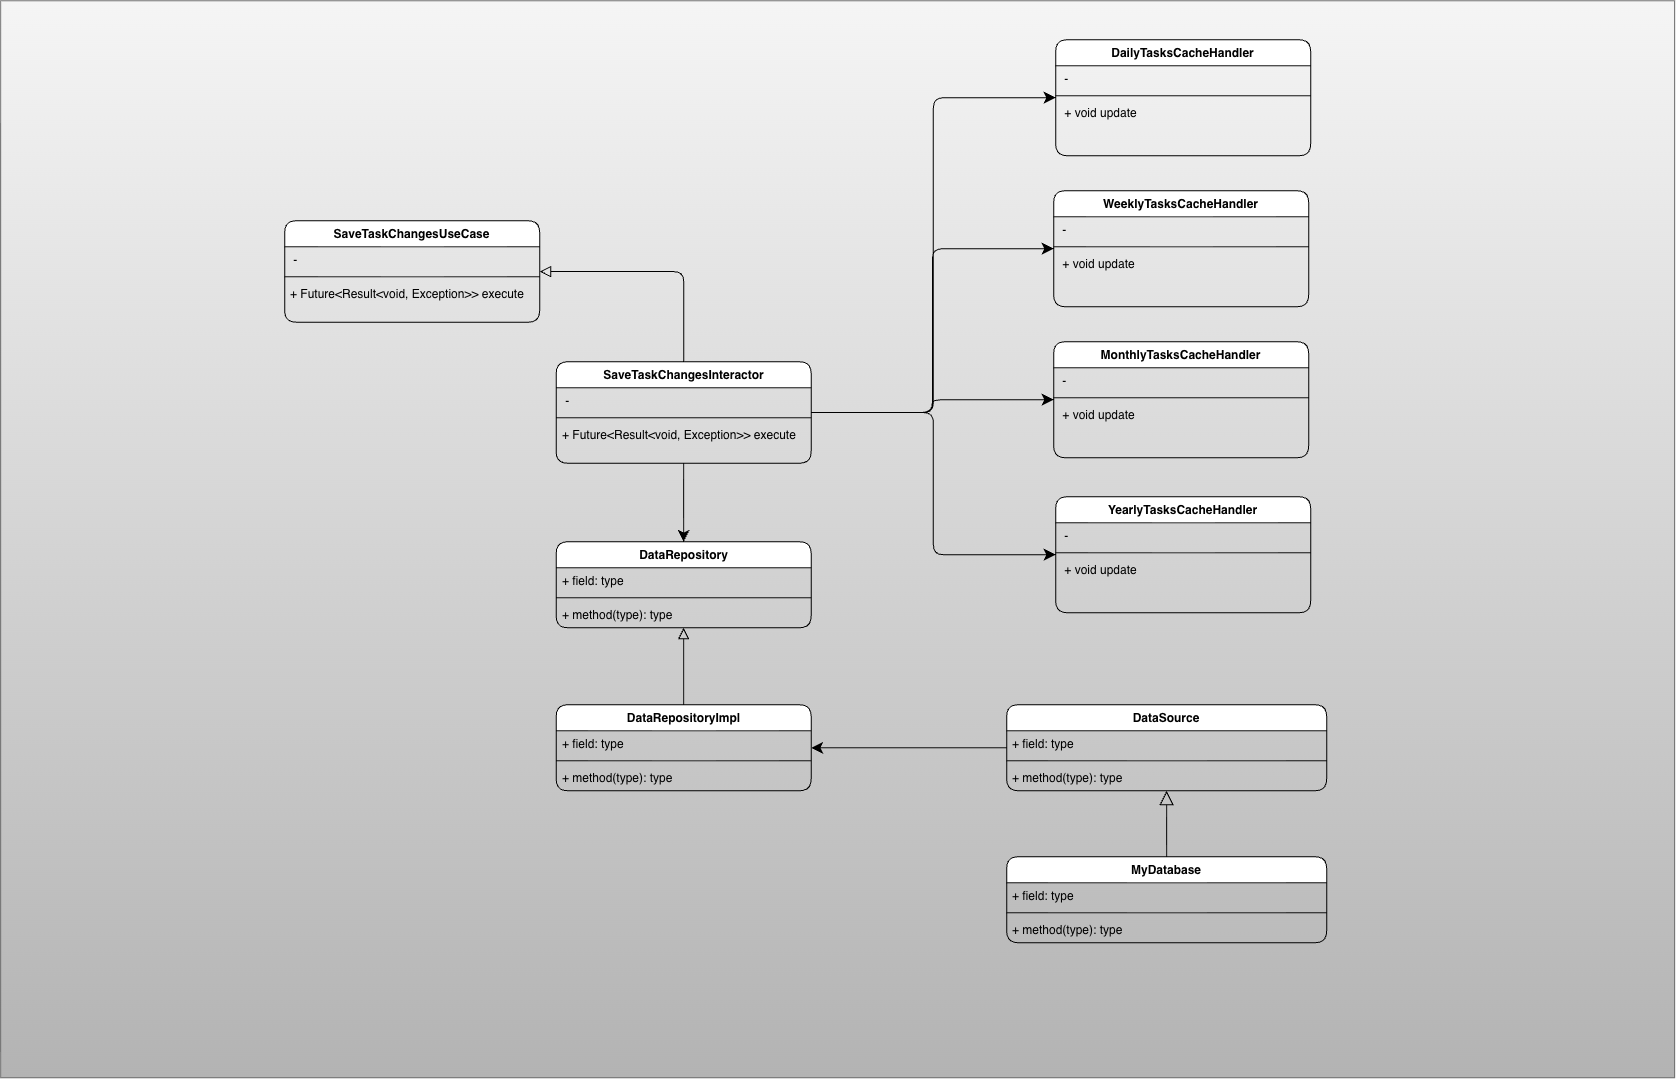

The diagram above was exported from draw.io. Its source (the exported page's mxGraphModel, read from the mxfile embedded in the PNG):
<mxGraphModel dx="1643" dy="720" grid="0" gridSize="10" guides="1" tooltips="1" connect="1" arrows="1" fold="1" page="1" pageScale="1" pageWidth="827" pageHeight="1169" math="0" shadow="0">
  <root>
    <mxCell id="0" />
    <mxCell id="1" parent="0" />
    <mxCell id="I8Be7fJF6gV_6OjMglre-1" parent="1" style="rounded=0;whiteSpace=wrap;html=1;fillColor=#f5f5f5;gradientColor=#b3b3b3;strokeColor=#666666;" value="" vertex="1">
      <mxGeometry height="1077" width="1674" x="-673" y="24" as="geometry" />
    </mxCell>
    <mxCell id="D2XCtAoIN2FCFRAyG-NW-1" edge="1" parent="1" source="De_mo3aa54Laza1ABHwF-1" style="edgeStyle=orthogonalEdgeStyle;shape=connector;rounded=1;orthogonalLoop=1;jettySize=auto;html=1;entryX=0.5;entryY=0;entryDx=0;entryDy=0;strokeColor=default;align=center;verticalAlign=middle;fontFamily=Helvetica;fontSize=11;fontColor=default;labelBackgroundColor=default;startSize=9;endArrow=classic;endSize=9;curved=0;" target="De_mo3aa54Laza1ABHwF-10">
      <mxGeometry relative="1" as="geometry" />
    </mxCell>
    <mxCell id="l-UT55fzen4-ngeyQMOr-5" edge="1" parent="1" source="De_mo3aa54Laza1ABHwF-1" style="edgeStyle=orthogonalEdgeStyle;shape=connector;rounded=1;orthogonalLoop=1;jettySize=auto;html=1;entryX=1;entryY=0.5;entryDx=0;entryDy=0;strokeColor=default;align=center;verticalAlign=middle;fontFamily=Helvetica;fontSize=11;fontColor=default;labelBackgroundColor=default;startSize=9;endArrow=block;endSize=9;endFill=0;curved=0;exitX=0.5;exitY=0;exitDx=0;exitDy=0;" target="l-UT55fzen4-ngeyQMOr-1">
      <mxGeometry relative="1" as="geometry" />
    </mxCell>
    <mxCell id="Nr6OsApY06Pf-ozse2eg-10" edge="1" parent="1" source="De_mo3aa54Laza1ABHwF-1" style="edgeStyle=orthogonalEdgeStyle;shape=connector;curved=0;rounded=1;orthogonalLoop=1;jettySize=auto;html=1;entryX=0;entryY=0.5;entryDx=0;entryDy=0;strokeColor=default;align=center;verticalAlign=middle;fontFamily=Helvetica;fontSize=11;fontColor=default;labelBackgroundColor=default;startSize=9;endArrow=classic;endSize=9;" target="Nr6OsApY06Pf-ozse2eg-6">
      <mxGeometry relative="1" as="geometry" />
    </mxCell>
    <mxCell id="Nr6OsApY06Pf-ozse2eg-23" edge="1" parent="1" source="De_mo3aa54Laza1ABHwF-1" style="edgeStyle=orthogonalEdgeStyle;shape=connector;curved=0;rounded=1;orthogonalLoop=1;jettySize=auto;html=1;entryX=0;entryY=0.5;entryDx=0;entryDy=0;strokeColor=default;align=center;verticalAlign=middle;fontFamily=Helvetica;fontSize=11;fontColor=default;labelBackgroundColor=default;startSize=9;endArrow=classic;endSize=9;" target="Nr6OsApY06Pf-ozse2eg-19">
      <mxGeometry relative="1" as="geometry" />
    </mxCell>
    <mxCell id="Nr6OsApY06Pf-ozse2eg-24" edge="1" parent="1" source="De_mo3aa54Laza1ABHwF-1" style="edgeStyle=orthogonalEdgeStyle;shape=connector;curved=0;rounded=1;orthogonalLoop=1;jettySize=auto;html=1;exitX=1;exitY=0.5;exitDx=0;exitDy=0;entryX=0;entryY=0.5;entryDx=0;entryDy=0;strokeColor=default;align=center;verticalAlign=middle;fontFamily=Helvetica;fontSize=11;fontColor=default;labelBackgroundColor=default;startSize=9;endArrow=classic;endSize=9;" target="Nr6OsApY06Pf-ozse2eg-15">
      <mxGeometry relative="1" as="geometry" />
    </mxCell>
    <mxCell id="Nr6OsApY06Pf-ozse2eg-25" edge="1" parent="1" source="De_mo3aa54Laza1ABHwF-1" style="edgeStyle=orthogonalEdgeStyle;shape=connector;curved=0;rounded=1;orthogonalLoop=1;jettySize=auto;html=1;entryX=0;entryY=0.5;entryDx=0;entryDy=0;strokeColor=default;align=center;verticalAlign=middle;fontFamily=Helvetica;fontSize=11;fontColor=default;labelBackgroundColor=default;startSize=9;endArrow=classic;endSize=9;" target="Nr6OsApY06Pf-ozse2eg-11">
      <mxGeometry relative="1" as="geometry" />
    </mxCell>
    <mxCell id="De_mo3aa54Laza1ABHwF-1" parent="1" style="swimlane;fontStyle=1;align=center;verticalAlign=top;childLayout=stackLayout;horizontal=1;startSize=26;horizontalStack=0;resizeParent=1;resizeParentMax=0;resizeLast=0;collapsible=1;marginBottom=0;whiteSpace=wrap;html=1;rounded=1;" value="SaveTaskChangesInteractor" vertex="1">
      <mxGeometry height="101.5" width="255" x="-117.5" y="385" as="geometry" />
    </mxCell>
    <mxCell id="De_mo3aa54Laza1ABHwF-2" parent="De_mo3aa54Laza1ABHwF-1" style="text;strokeColor=none;fillColor=none;align=left;verticalAlign=top;spacingLeft=4;spacingRight=4;overflow=hidden;rotatable=0;points=[[0,0.5],[1,0.5]];portConstraint=eastwest;whiteSpace=wrap;html=1;rounded=1;" value="&amp;nbsp;-&amp;nbsp;" vertex="1">
      <mxGeometry height="26" width="255" y="26" as="geometry" />
    </mxCell>
    <mxCell id="De_mo3aa54Laza1ABHwF-3" parent="De_mo3aa54Laza1ABHwF-1" style="line;strokeWidth=1;fillColor=none;align=left;verticalAlign=middle;spacingTop=-1;spacingLeft=3;spacingRight=3;rotatable=0;labelPosition=right;points=[];portConstraint=eastwest;strokeColor=inherit;rounded=1;" value="" vertex="1">
      <mxGeometry height="8" width="255" y="52" as="geometry" />
    </mxCell>
    <mxCell id="De_mo3aa54Laza1ABHwF-4" parent="De_mo3aa54Laza1ABHwF-1" style="text;strokeColor=none;fillColor=none;align=left;verticalAlign=top;spacingLeft=4;spacingRight=4;overflow=hidden;rotatable=0;points=[[0,0.5],[1,0.5]];portConstraint=eastwest;whiteSpace=wrap;html=1;rounded=1;" value="+ Future&amp;lt;Result&amp;lt;void, Exception&amp;gt;&amp;gt; execute" vertex="1">
      <mxGeometry height="41.5" width="255" y="60" as="geometry" />
    </mxCell>
    <mxCell id="De_mo3aa54Laza1ABHwF-10" parent="1" style="swimlane;fontStyle=1;align=center;verticalAlign=top;childLayout=stackLayout;horizontal=1;startSize=26;horizontalStack=0;resizeParent=1;resizeParentMax=0;resizeLast=0;collapsible=1;marginBottom=0;whiteSpace=wrap;html=1;rounded=1;" value="DataRepository" vertex="1">
      <mxGeometry height="86" width="255" x="-117.5" y="565" as="geometry" />
    </mxCell>
    <mxCell id="De_mo3aa54Laza1ABHwF-11" parent="De_mo3aa54Laza1ABHwF-10" style="text;strokeColor=none;fillColor=none;align=left;verticalAlign=top;spacingLeft=4;spacingRight=4;overflow=hidden;rotatable=0;points=[[0,0.5],[1,0.5]];portConstraint=eastwest;whiteSpace=wrap;html=1;rounded=1;" value="+ field: type" vertex="1">
      <mxGeometry height="26" width="255" y="26" as="geometry" />
    </mxCell>
    <mxCell id="De_mo3aa54Laza1ABHwF-12" parent="De_mo3aa54Laza1ABHwF-10" style="line;strokeWidth=1;fillColor=none;align=left;verticalAlign=middle;spacingTop=-1;spacingLeft=3;spacingRight=3;rotatable=0;labelPosition=right;points=[];portConstraint=eastwest;strokeColor=inherit;rounded=1;" value="" vertex="1">
      <mxGeometry height="8" width="255" y="52" as="geometry" />
    </mxCell>
    <mxCell id="De_mo3aa54Laza1ABHwF-13" parent="De_mo3aa54Laza1ABHwF-10" style="text;strokeColor=none;fillColor=none;align=left;verticalAlign=top;spacingLeft=4;spacingRight=4;overflow=hidden;rotatable=0;points=[[0,0.5],[1,0.5]];portConstraint=eastwest;whiteSpace=wrap;html=1;rounded=1;" value="+ method(type): type" vertex="1">
      <mxGeometry height="26" width="255" y="60" as="geometry" />
    </mxCell>
    <mxCell id="l-UT55fzen4-ngeyQMOr-6" edge="1" parent="1" source="De_mo3aa54Laza1ABHwF-15" style="edgeStyle=orthogonalEdgeStyle;shape=connector;curved=0;rounded=1;orthogonalLoop=1;jettySize=auto;html=1;entryX=0.5;entryY=1;entryDx=0;entryDy=0;strokeColor=default;align=center;verticalAlign=middle;fontFamily=Helvetica;fontSize=11;fontColor=default;labelBackgroundColor=default;startSize=9;endArrow=block;endSize=9;endFill=0;" target="De_mo3aa54Laza1ABHwF-10">
      <mxGeometry relative="1" as="geometry" />
    </mxCell>
    <mxCell id="De_mo3aa54Laza1ABHwF-15" parent="1" style="swimlane;fontStyle=1;align=center;verticalAlign=top;childLayout=stackLayout;horizontal=1;startSize=26;horizontalStack=0;resizeParent=1;resizeParentMax=0;resizeLast=0;collapsible=1;marginBottom=0;whiteSpace=wrap;html=1;rounded=1;" value="DataRepositoryImpl" vertex="1">
      <mxGeometry height="86" width="255" x="-117.5" y="728" as="geometry" />
    </mxCell>
    <mxCell id="De_mo3aa54Laza1ABHwF-16" parent="De_mo3aa54Laza1ABHwF-15" style="text;strokeColor=none;fillColor=none;align=left;verticalAlign=top;spacingLeft=4;spacingRight=4;overflow=hidden;rotatable=0;points=[[0,0.5],[1,0.5]];portConstraint=eastwest;whiteSpace=wrap;html=1;rounded=1;" value="+ field: type" vertex="1">
      <mxGeometry height="26" width="255" y="26" as="geometry" />
    </mxCell>
    <mxCell id="De_mo3aa54Laza1ABHwF-17" parent="De_mo3aa54Laza1ABHwF-15" style="line;strokeWidth=1;fillColor=none;align=left;verticalAlign=middle;spacingTop=-1;spacingLeft=3;spacingRight=3;rotatable=0;labelPosition=right;points=[];portConstraint=eastwest;strokeColor=inherit;rounded=1;" value="" vertex="1">
      <mxGeometry height="8" width="255" y="52" as="geometry" />
    </mxCell>
    <mxCell id="De_mo3aa54Laza1ABHwF-18" parent="De_mo3aa54Laza1ABHwF-15" style="text;strokeColor=none;fillColor=none;align=left;verticalAlign=top;spacingLeft=4;spacingRight=4;overflow=hidden;rotatable=0;points=[[0,0.5],[1,0.5]];portConstraint=eastwest;whiteSpace=wrap;html=1;rounded=1;" value="+ method(type): type" vertex="1">
      <mxGeometry height="26" width="255" y="60" as="geometry" />
    </mxCell>
    <mxCell id="De_mo3aa54Laza1ABHwF-26" edge="1" parent="1" source="De_mo3aa54Laza1ABHwF-22" style="edgeStyle=orthogonalEdgeStyle;rounded=1;orthogonalLoop=1;jettySize=auto;html=1;entryX=1;entryY=0.5;entryDx=0;entryDy=0;startSize=9;endSize=9;" target="De_mo3aa54Laza1ABHwF-15">
      <mxGeometry relative="1" as="geometry" />
    </mxCell>
    <mxCell id="De_mo3aa54Laza1ABHwF-22" parent="1" style="swimlane;fontStyle=1;align=center;verticalAlign=top;childLayout=stackLayout;horizontal=1;startSize=26;horizontalStack=0;resizeParent=1;resizeParentMax=0;resizeLast=0;collapsible=1;marginBottom=0;whiteSpace=wrap;html=1;rounded=1;" value="DataSource" vertex="1">
      <mxGeometry height="86" width="320" x="333" y="728" as="geometry" />
    </mxCell>
    <mxCell id="De_mo3aa54Laza1ABHwF-23" parent="De_mo3aa54Laza1ABHwF-22" style="text;strokeColor=none;fillColor=none;align=left;verticalAlign=top;spacingLeft=4;spacingRight=4;overflow=hidden;rotatable=0;points=[[0,0.5],[1,0.5]];portConstraint=eastwest;whiteSpace=wrap;html=1;rounded=1;" value="+ field: type" vertex="1">
      <mxGeometry height="26" width="320" y="26" as="geometry" />
    </mxCell>
    <mxCell id="De_mo3aa54Laza1ABHwF-24" parent="De_mo3aa54Laza1ABHwF-22" style="line;strokeWidth=1;fillColor=none;align=left;verticalAlign=middle;spacingTop=-1;spacingLeft=3;spacingRight=3;rotatable=0;labelPosition=right;points=[];portConstraint=eastwest;strokeColor=inherit;rounded=1;" value="" vertex="1">
      <mxGeometry height="8" width="320" y="52" as="geometry" />
    </mxCell>
    <mxCell id="De_mo3aa54Laza1ABHwF-25" parent="De_mo3aa54Laza1ABHwF-22" style="text;strokeColor=none;fillColor=none;align=left;verticalAlign=top;spacingLeft=4;spacingRight=4;overflow=hidden;rotatable=0;points=[[0,0.5],[1,0.5]];portConstraint=eastwest;whiteSpace=wrap;html=1;rounded=1;" value="+ method(type): type" vertex="1">
      <mxGeometry height="26" width="320" y="60" as="geometry" />
    </mxCell>
    <mxCell id="De_mo3aa54Laza1ABHwF-31" edge="1" parent="1" source="De_mo3aa54Laza1ABHwF-27" style="edgeStyle=orthogonalEdgeStyle;shape=connector;rounded=1;orthogonalLoop=1;jettySize=auto;html=1;entryX=0.5;entryY=1;entryDx=0;entryDy=0;strokeColor=default;align=center;verticalAlign=middle;fontFamily=Helvetica;fontSize=11;fontColor=default;labelBackgroundColor=default;startSize=12;endArrow=block;endSize=12;endFill=0;" target="De_mo3aa54Laza1ABHwF-22">
      <mxGeometry relative="1" as="geometry" />
    </mxCell>
    <mxCell id="De_mo3aa54Laza1ABHwF-27" parent="1" style="swimlane;fontStyle=1;align=center;verticalAlign=top;childLayout=stackLayout;horizontal=1;startSize=26;horizontalStack=0;resizeParent=1;resizeParentMax=0;resizeLast=0;collapsible=1;marginBottom=0;whiteSpace=wrap;html=1;rounded=1;" value="MyDatabase" vertex="1">
      <mxGeometry height="86" width="320" x="333" y="880" as="geometry" />
    </mxCell>
    <mxCell id="De_mo3aa54Laza1ABHwF-28" parent="De_mo3aa54Laza1ABHwF-27" style="text;strokeColor=none;fillColor=none;align=left;verticalAlign=top;spacingLeft=4;spacingRight=4;overflow=hidden;rotatable=0;points=[[0,0.5],[1,0.5]];portConstraint=eastwest;whiteSpace=wrap;html=1;rounded=1;" value="+ field: type" vertex="1">
      <mxGeometry height="26" width="320" y="26" as="geometry" />
    </mxCell>
    <mxCell id="De_mo3aa54Laza1ABHwF-29" parent="De_mo3aa54Laza1ABHwF-27" style="line;strokeWidth=1;fillColor=none;align=left;verticalAlign=middle;spacingTop=-1;spacingLeft=3;spacingRight=3;rotatable=0;labelPosition=right;points=[];portConstraint=eastwest;strokeColor=inherit;rounded=1;" value="" vertex="1">
      <mxGeometry height="8" width="320" y="52" as="geometry" />
    </mxCell>
    <mxCell id="De_mo3aa54Laza1ABHwF-30" parent="De_mo3aa54Laza1ABHwF-27" style="text;strokeColor=none;fillColor=none;align=left;verticalAlign=top;spacingLeft=4;spacingRight=4;overflow=hidden;rotatable=0;points=[[0,0.5],[1,0.5]];portConstraint=eastwest;whiteSpace=wrap;html=1;rounded=1;" value="+ method(type): type" vertex="1">
      <mxGeometry height="26" width="320" y="60" as="geometry" />
    </mxCell>
    <mxCell id="l-UT55fzen4-ngeyQMOr-1" parent="1" style="swimlane;fontStyle=1;align=center;verticalAlign=top;childLayout=stackLayout;horizontal=1;startSize=26;horizontalStack=0;resizeParent=1;resizeParentMax=0;resizeLast=0;collapsible=1;marginBottom=0;whiteSpace=wrap;html=1;rounded=1;" value="SaveTaskChangesUseCase" vertex="1">
      <mxGeometry height="101.5" width="255" x="-389" y="244" as="geometry" />
    </mxCell>
    <mxCell id="l-UT55fzen4-ngeyQMOr-2" parent="l-UT55fzen4-ngeyQMOr-1" style="text;strokeColor=none;fillColor=none;align=left;verticalAlign=top;spacingLeft=4;spacingRight=4;overflow=hidden;rotatable=0;points=[[0,0.5],[1,0.5]];portConstraint=eastwest;whiteSpace=wrap;html=1;rounded=1;" value="&amp;nbsp;-&amp;nbsp;" vertex="1">
      <mxGeometry height="26" width="255" y="26" as="geometry" />
    </mxCell>
    <mxCell id="l-UT55fzen4-ngeyQMOr-3" parent="l-UT55fzen4-ngeyQMOr-1" style="line;strokeWidth=1;fillColor=none;align=left;verticalAlign=middle;spacingTop=-1;spacingLeft=3;spacingRight=3;rotatable=0;labelPosition=right;points=[];portConstraint=eastwest;strokeColor=inherit;rounded=1;" value="" vertex="1">
      <mxGeometry height="8" width="255" y="52" as="geometry" />
    </mxCell>
    <mxCell id="l-UT55fzen4-ngeyQMOr-4" parent="l-UT55fzen4-ngeyQMOr-1" style="text;strokeColor=none;fillColor=none;align=left;verticalAlign=top;spacingLeft=4;spacingRight=4;overflow=hidden;rotatable=0;points=[[0,0.5],[1,0.5]];portConstraint=eastwest;whiteSpace=wrap;html=1;rounded=1;" value="+ Future&amp;lt;Result&amp;lt;void, Exception&amp;gt;&amp;gt; execute" vertex="1">
      <mxGeometry height="41.5" width="255" y="60" as="geometry" />
    </mxCell>
    <mxCell id="Nr6OsApY06Pf-ozse2eg-6" parent="1" style="swimlane;fontStyle=1;align=center;verticalAlign=top;childLayout=stackLayout;horizontal=1;startSize=26;horizontalStack=0;resizeParent=1;resizeParentMax=0;resizeLast=0;collapsible=1;marginBottom=0;whiteSpace=wrap;html=1;rounded=1;" value="DailyTasksCacheHandler" vertex="1">
      <mxGeometry height="116" width="255" x="382" y="63" as="geometry" />
    </mxCell>
    <mxCell id="Nr6OsApY06Pf-ozse2eg-7" parent="Nr6OsApY06Pf-ozse2eg-6" style="text;strokeColor=none;fillColor=none;align=left;verticalAlign=top;spacingLeft=4;spacingRight=4;overflow=hidden;rotatable=0;points=[[0,0.5],[1,0.5]];portConstraint=eastwest;whiteSpace=wrap;html=1;rounded=1;" value="&amp;nbsp;-&amp;nbsp;" vertex="1">
      <mxGeometry height="26" width="255" y="26" as="geometry" />
    </mxCell>
    <mxCell id="Nr6OsApY06Pf-ozse2eg-8" parent="Nr6OsApY06Pf-ozse2eg-6" style="line;strokeWidth=1;fillColor=none;align=left;verticalAlign=middle;spacingTop=-1;spacingLeft=3;spacingRight=3;rotatable=0;labelPosition=right;points=[];portConstraint=eastwest;strokeColor=inherit;rounded=1;" value="" vertex="1">
      <mxGeometry height="8" width="255" y="52" as="geometry" />
    </mxCell>
    <mxCell id="Nr6OsApY06Pf-ozse2eg-9" parent="Nr6OsApY06Pf-ozse2eg-6" style="text;strokeColor=none;fillColor=none;align=left;verticalAlign=top;spacingLeft=4;spacingRight=4;overflow=hidden;rotatable=0;points=[[0,0.5],[1,0.5]];portConstraint=eastwest;whiteSpace=wrap;html=1;rounded=1;" value="&lt;div&gt;&amp;nbsp;+ void update&lt;br&gt;&lt;/div&gt;" vertex="1">
      <mxGeometry height="56" width="255" y="60" as="geometry" />
    </mxCell>
    <mxCell id="Nr6OsApY06Pf-ozse2eg-11" parent="1" style="swimlane;fontStyle=1;align=center;verticalAlign=top;childLayout=stackLayout;horizontal=1;startSize=26;horizontalStack=0;resizeParent=1;resizeParentMax=0;resizeLast=0;collapsible=1;marginBottom=0;whiteSpace=wrap;html=1;rounded=1;" value="YearlyTasksCacheHandler" vertex="1">
      <mxGeometry height="116" width="255" x="382" y="520" as="geometry" />
    </mxCell>
    <mxCell id="Nr6OsApY06Pf-ozse2eg-12" parent="Nr6OsApY06Pf-ozse2eg-11" style="text;strokeColor=none;fillColor=none;align=left;verticalAlign=top;spacingLeft=4;spacingRight=4;overflow=hidden;rotatable=0;points=[[0,0.5],[1,0.5]];portConstraint=eastwest;whiteSpace=wrap;html=1;rounded=1;" value="&amp;nbsp;-&amp;nbsp;" vertex="1">
      <mxGeometry height="26" width="255" y="26" as="geometry" />
    </mxCell>
    <mxCell id="Nr6OsApY06Pf-ozse2eg-13" parent="Nr6OsApY06Pf-ozse2eg-11" style="line;strokeWidth=1;fillColor=none;align=left;verticalAlign=middle;spacingTop=-1;spacingLeft=3;spacingRight=3;rotatable=0;labelPosition=right;points=[];portConstraint=eastwest;strokeColor=inherit;rounded=1;" value="" vertex="1">
      <mxGeometry height="8" width="255" y="52" as="geometry" />
    </mxCell>
    <mxCell id="Nr6OsApY06Pf-ozse2eg-14" parent="Nr6OsApY06Pf-ozse2eg-11" style="text;strokeColor=none;fillColor=none;align=left;verticalAlign=top;spacingLeft=4;spacingRight=4;overflow=hidden;rotatable=0;points=[[0,0.5],[1,0.5]];portConstraint=eastwest;whiteSpace=wrap;html=1;rounded=1;" value="&lt;div&gt;&amp;nbsp;+ void update&lt;br&gt;&lt;/div&gt;" vertex="1">
      <mxGeometry height="56" width="255" y="60" as="geometry" />
    </mxCell>
    <mxCell id="Nr6OsApY06Pf-ozse2eg-15" parent="1" style="swimlane;fontStyle=1;align=center;verticalAlign=top;childLayout=stackLayout;horizontal=1;startSize=26;horizontalStack=0;resizeParent=1;resizeParentMax=0;resizeLast=0;collapsible=1;marginBottom=0;whiteSpace=wrap;html=1;rounded=1;" value="MonthlyTasksCacheHandler" vertex="1">
      <mxGeometry height="116" width="255" x="380" y="365" as="geometry" />
    </mxCell>
    <mxCell id="Nr6OsApY06Pf-ozse2eg-16" parent="Nr6OsApY06Pf-ozse2eg-15" style="text;strokeColor=none;fillColor=none;align=left;verticalAlign=top;spacingLeft=4;spacingRight=4;overflow=hidden;rotatable=0;points=[[0,0.5],[1,0.5]];portConstraint=eastwest;whiteSpace=wrap;html=1;rounded=1;" value="&amp;nbsp;-&amp;nbsp;" vertex="1">
      <mxGeometry height="26" width="255" y="26" as="geometry" />
    </mxCell>
    <mxCell id="Nr6OsApY06Pf-ozse2eg-17" parent="Nr6OsApY06Pf-ozse2eg-15" style="line;strokeWidth=1;fillColor=none;align=left;verticalAlign=middle;spacingTop=-1;spacingLeft=3;spacingRight=3;rotatable=0;labelPosition=right;points=[];portConstraint=eastwest;strokeColor=inherit;rounded=1;" value="" vertex="1">
      <mxGeometry height="8" width="255" y="52" as="geometry" />
    </mxCell>
    <mxCell id="Nr6OsApY06Pf-ozse2eg-18" parent="Nr6OsApY06Pf-ozse2eg-15" style="text;strokeColor=none;fillColor=none;align=left;verticalAlign=top;spacingLeft=4;spacingRight=4;overflow=hidden;rotatable=0;points=[[0,0.5],[1,0.5]];portConstraint=eastwest;whiteSpace=wrap;html=1;rounded=1;" value="&lt;div&gt;&amp;nbsp;+ void update&lt;br&gt;&lt;/div&gt;" vertex="1">
      <mxGeometry height="56" width="255" y="60" as="geometry" />
    </mxCell>
    <mxCell id="Nr6OsApY06Pf-ozse2eg-19" parent="1" style="swimlane;fontStyle=1;align=center;verticalAlign=top;childLayout=stackLayout;horizontal=1;startSize=26;horizontalStack=0;resizeParent=1;resizeParentMax=0;resizeLast=0;collapsible=1;marginBottom=0;whiteSpace=wrap;html=1;rounded=1;" value="WeeklyTasksCacheHandler" vertex="1">
      <mxGeometry height="116" width="255" x="380" y="214" as="geometry" />
    </mxCell>
    <mxCell id="Nr6OsApY06Pf-ozse2eg-20" parent="Nr6OsApY06Pf-ozse2eg-19" style="text;strokeColor=none;fillColor=none;align=left;verticalAlign=top;spacingLeft=4;spacingRight=4;overflow=hidden;rotatable=0;points=[[0,0.5],[1,0.5]];portConstraint=eastwest;whiteSpace=wrap;html=1;rounded=1;" value="&amp;nbsp;-&amp;nbsp;" vertex="1">
      <mxGeometry height="26" width="255" y="26" as="geometry" />
    </mxCell>
    <mxCell id="Nr6OsApY06Pf-ozse2eg-21" parent="Nr6OsApY06Pf-ozse2eg-19" style="line;strokeWidth=1;fillColor=none;align=left;verticalAlign=middle;spacingTop=-1;spacingLeft=3;spacingRight=3;rotatable=0;labelPosition=right;points=[];portConstraint=eastwest;strokeColor=inherit;rounded=1;" value="" vertex="1">
      <mxGeometry height="8" width="255" y="52" as="geometry" />
    </mxCell>
    <mxCell id="Nr6OsApY06Pf-ozse2eg-22" parent="Nr6OsApY06Pf-ozse2eg-19" style="text;strokeColor=none;fillColor=none;align=left;verticalAlign=top;spacingLeft=4;spacingRight=4;overflow=hidden;rotatable=0;points=[[0,0.5],[1,0.5]];portConstraint=eastwest;whiteSpace=wrap;html=1;rounded=1;" value="&lt;div&gt;&amp;nbsp;+ void update&lt;br&gt;&lt;/div&gt;" vertex="1">
      <mxGeometry height="56" width="255" y="60" as="geometry" />
    </mxCell>
  </root>
</mxGraphModel>